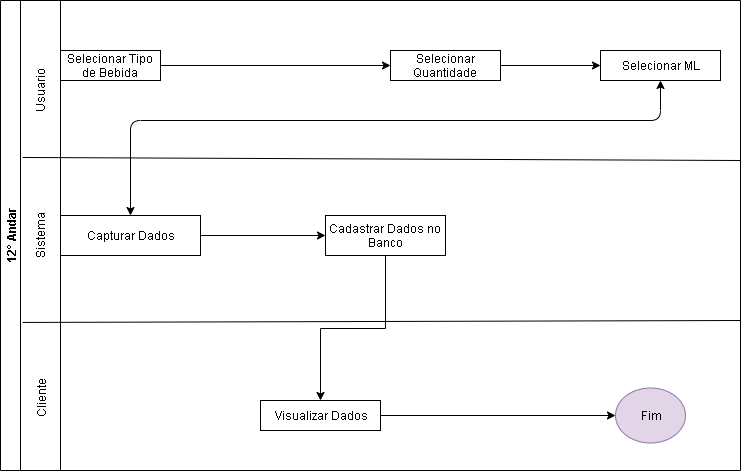

The diagram above was exported from draw.io. Its source (the exported page's mxGraphModel, read from the mxfile embedded in the PNG):
<mxGraphModel dx="1102" dy="543" grid="1" gridSize="10" guides="1" tooltips="1" connect="1" arrows="1" fold="1" page="1" pageScale="1" pageWidth="827" pageHeight="1169" math="0" shadow="0">
  <root>
    <mxCell id="0" />
    <mxCell id="1" parent="0" />
    <mxCell id="stHjJWqoXgvUwYXB4l1X-2" value="12° Andar&lt;br&gt;" style="swimlane;html=1;horizontal=0;startSize=20;" vertex="1" parent="1">
      <mxGeometry x="20" y="40" width="740" height="470" as="geometry" />
    </mxCell>
    <mxCell id="stHjJWqoXgvUwYXB4l1X-8" style="edgeStyle=orthogonalEdgeStyle;rounded=0;orthogonalLoop=1;jettySize=auto;html=1;" edge="1" parent="stHjJWqoXgvUwYXB4l1X-2" source="stHjJWqoXgvUwYXB4l1X-4" target="stHjJWqoXgvUwYXB4l1X-7">
      <mxGeometry relative="1" as="geometry" />
    </mxCell>
    <mxCell id="stHjJWqoXgvUwYXB4l1X-4" value="Selecionar Tipo de Bebida&lt;br&gt;" style="rounded=0;whiteSpace=wrap;html=1;" vertex="1" parent="stHjJWqoXgvUwYXB4l1X-2">
      <mxGeometry x="60" y="50" width="100" height="30" as="geometry" />
    </mxCell>
    <mxCell id="stHjJWqoXgvUwYXB4l1X-16" style="edgeStyle=orthogonalEdgeStyle;rounded=0;orthogonalLoop=1;jettySize=auto;html=1;" edge="1" parent="stHjJWqoXgvUwYXB4l1X-2" source="stHjJWqoXgvUwYXB4l1X-5" target="stHjJWqoXgvUwYXB4l1X-10">
      <mxGeometry relative="1" as="geometry" />
    </mxCell>
    <mxCell id="stHjJWqoXgvUwYXB4l1X-5" value="Capturar Dados" style="rounded=0;whiteSpace=wrap;html=1;" vertex="1" parent="stHjJWqoXgvUwYXB4l1X-2">
      <mxGeometry x="60" y="215" width="140" height="40" as="geometry" />
    </mxCell>
    <mxCell id="stHjJWqoXgvUwYXB4l1X-15" style="edgeStyle=orthogonalEdgeStyle;rounded=0;orthogonalLoop=1;jettySize=auto;html=1;" edge="1" parent="stHjJWqoXgvUwYXB4l1X-2" source="stHjJWqoXgvUwYXB4l1X-7" target="stHjJWqoXgvUwYXB4l1X-11">
      <mxGeometry relative="1" as="geometry" />
    </mxCell>
    <mxCell id="stHjJWqoXgvUwYXB4l1X-7" value="Selecionar Quantidade" style="rounded=0;whiteSpace=wrap;html=1;" vertex="1" parent="stHjJWqoXgvUwYXB4l1X-2">
      <mxGeometry x="390" y="50" width="110" height="30" as="geometry" />
    </mxCell>
    <mxCell id="stHjJWqoXgvUwYXB4l1X-18" style="edgeStyle=orthogonalEdgeStyle;rounded=0;orthogonalLoop=1;jettySize=auto;html=1;" edge="1" parent="stHjJWqoXgvUwYXB4l1X-2" source="stHjJWqoXgvUwYXB4l1X-10" target="stHjJWqoXgvUwYXB4l1X-12">
      <mxGeometry relative="1" as="geometry" />
    </mxCell>
    <mxCell id="stHjJWqoXgvUwYXB4l1X-10" value="Cadastrar Dados no Banco" style="rounded=0;whiteSpace=wrap;html=1;" vertex="1" parent="stHjJWqoXgvUwYXB4l1X-2">
      <mxGeometry x="325" y="215" width="120" height="40" as="geometry" />
    </mxCell>
    <mxCell id="stHjJWqoXgvUwYXB4l1X-11" value="Selecionar ML" style="rounded=0;whiteSpace=wrap;html=1;" vertex="1" parent="stHjJWqoXgvUwYXB4l1X-2">
      <mxGeometry x="600" y="50" width="120" height="30" as="geometry" />
    </mxCell>
    <mxCell id="stHjJWqoXgvUwYXB4l1X-20" style="edgeStyle=orthogonalEdgeStyle;rounded=0;orthogonalLoop=1;jettySize=auto;html=1;entryX=0;entryY=0.5;entryDx=0;entryDy=0;" edge="1" parent="stHjJWqoXgvUwYXB4l1X-2" source="stHjJWqoXgvUwYXB4l1X-12" target="stHjJWqoXgvUwYXB4l1X-19">
      <mxGeometry relative="1" as="geometry" />
    </mxCell>
    <mxCell id="stHjJWqoXgvUwYXB4l1X-12" value="Visualizar Dados" style="rounded=0;whiteSpace=wrap;html=1;" vertex="1" parent="stHjJWqoXgvUwYXB4l1X-2">
      <mxGeometry x="260" y="400" width="120" height="30" as="geometry" />
    </mxCell>
    <mxCell id="stHjJWqoXgvUwYXB4l1X-19" value="Fim" style="ellipse;whiteSpace=wrap;html=1;fillColor=#e1d5e7;strokeColor=#9673a6;" vertex="1" parent="stHjJWqoXgvUwYXB4l1X-2">
      <mxGeometry x="615" y="387.5" width="70" height="55" as="geometry" />
    </mxCell>
    <mxCell id="stHjJWqoXgvUwYXB4l1X-23" value="Usuario" style="text;html=1;strokeColor=none;fillColor=none;align=center;verticalAlign=middle;whiteSpace=wrap;rounded=0;rotation=-90;" vertex="1" parent="stHjJWqoXgvUwYXB4l1X-2">
      <mxGeometry x="20" y="80" width="40" height="20" as="geometry" />
    </mxCell>
    <mxCell id="stHjJWqoXgvUwYXB4l1X-24" value="Sistema&lt;span style=&quot;font-family: &amp;#34;helvetica&amp;#34; , &amp;#34;arial&amp;#34; , sans-serif ; font-size: 0px ; white-space: nowrap&quot;&gt;%3CmxGraphModel%3E%3Croot%3E%3CmxCell%20id%3D%220%22%2F%3E%3CmxCell%20id%3D%221%22%20parent%3D%220%22%2F%3E%3CmxCell%20id%3D%222%22%20value%3D%22Usuario%22%20style%3D%22text%3Bhtml%3D1%3BstrokeColor%3Dnone%3BfillColor%3Dnone%3Balign%3Dcenter%3BverticalAlign%3Dmiddle%3BwhiteSpace%3Dwrap%3Brounded%3D0%3Brotation%3D-90%3B%22%20vertex%3D%221%22%20parent%3D%221%22%3E%3CmxGeometry%20x%3D%2240%22%20y%3D%22120%22%20width%3D%2240%22%20height%3D%2220%22%20as%3D%22geometry%22%2F%3E%3C%2FmxCell%3E%3C%2Froot%3E%3C%2FmxGraphModel%3E&lt;/span&gt;" style="text;html=1;strokeColor=none;fillColor=none;align=center;verticalAlign=middle;whiteSpace=wrap;rounded=0;rotation=-90;" vertex="1" parent="stHjJWqoXgvUwYXB4l1X-2">
      <mxGeometry x="20" y="225" width="40" height="20" as="geometry" />
    </mxCell>
    <mxCell id="stHjJWqoXgvUwYXB4l1X-25" value="Cliente" style="text;html=1;strokeColor=none;fillColor=none;align=center;verticalAlign=middle;whiteSpace=wrap;rounded=0;rotation=-90;" vertex="1" parent="stHjJWqoXgvUwYXB4l1X-2">
      <mxGeometry x="20" y="387.5" width="40" height="20" as="geometry" />
    </mxCell>
    <mxCell id="stHjJWqoXgvUwYXB4l1X-26" value="" style="endArrow=classic;startArrow=classic;html=1;entryX=0.5;entryY=1;entryDx=0;entryDy=0;exitX=0.5;exitY=0;exitDx=0;exitDy=0;" edge="1" parent="stHjJWqoXgvUwYXB4l1X-2" source="stHjJWqoXgvUwYXB4l1X-5" target="stHjJWqoXgvUwYXB4l1X-11">
      <mxGeometry width="50" height="50" relative="1" as="geometry">
        <mxPoint y="540" as="sourcePoint" />
        <mxPoint x="50" y="490" as="targetPoint" />
        <Array as="points">
          <mxPoint x="130" y="120" />
          <mxPoint x="660" y="120" />
        </Array>
      </mxGeometry>
    </mxCell>
    <mxCell id="stHjJWqoXgvUwYXB4l1X-3" value="" style="endArrow=none;html=1;entryX=0.03;entryY=0.685;entryDx=0;entryDy=0;entryPerimeter=0;" edge="1" parent="1" target="stHjJWqoXgvUwYXB4l1X-2">
      <mxGeometry width="50" height="50" relative="1" as="geometry">
        <mxPoint x="760" y="360" as="sourcePoint" />
        <mxPoint x="100" y="390" as="targetPoint" />
      </mxGeometry>
    </mxCell>
    <mxCell id="stHjJWqoXgvUwYXB4l1X-17" value="" style="endArrow=none;html=1;entryX=0.03;entryY=0.334;entryDx=0;entryDy=0;entryPerimeter=0;" edge="1" parent="1" target="stHjJWqoXgvUwYXB4l1X-2">
      <mxGeometry width="50" height="50" relative="1" as="geometry">
        <mxPoint x="760" y="200" as="sourcePoint" />
        <mxPoint x="50" y="200" as="targetPoint" />
      </mxGeometry>
    </mxCell>
    <mxCell id="stHjJWqoXgvUwYXB4l1X-22" value="" style="endArrow=none;html=1;" edge="1" parent="1">
      <mxGeometry width="50" height="50" relative="1" as="geometry">
        <mxPoint x="80" y="510" as="sourcePoint" />
        <mxPoint x="80" y="40" as="targetPoint" />
      </mxGeometry>
    </mxCell>
  </root>
</mxGraphModel>